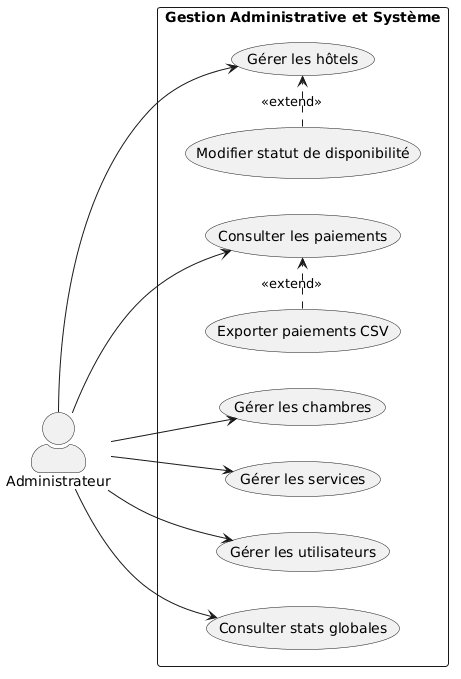

The diagram above was rendered by PlantUML. Its source (embedded in the PNG):
@startuml
left to right direction
skinparam shadowing false
skinparam actorStyle awesome

actor "Administrateur" as Admin

rectangle "Gestion Administrative et Système" {
    (Gérer les hôtels) as UC_H
    (Modifier statut de disponibilité) as UC_T
    (Gérer les chambres) as UC_C
    (Gérer les services) as UC_S
    
    (Gérer les utilisateurs) as UC_U
    
    (Consulter les paiements) as UC_P
    (Exporter paiements CSV) as UC_CSV
    (Consulter stats globales) as UC_Stats

    ' Extensions logiques
    UC_T .> UC_H : <<extend>>
    UC_CSV .> UC_P : <<extend>>

    ' Liaisons principales
    Admin --> UC_H
    Admin --> UC_C
    Admin --> UC_S
    Admin --> UC_U
    Admin --> UC_P
    Admin --> UC_Stats
}
@enduml